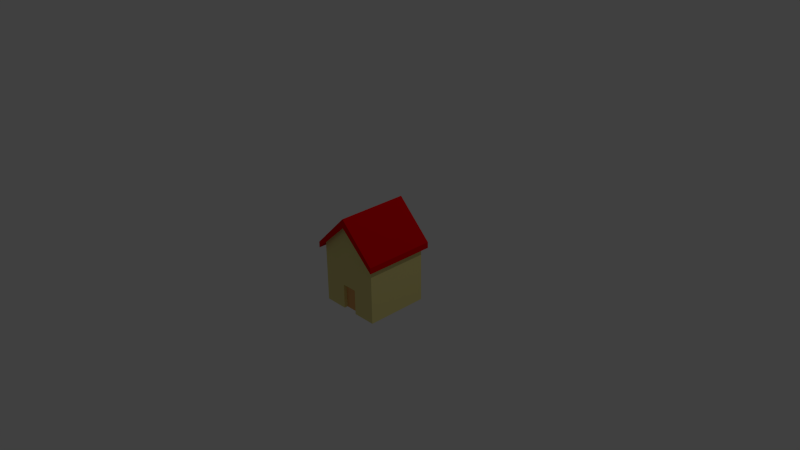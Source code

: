 # Source: house.blend  (saved by Blender 2.79.0; exported with 4.5.12 LTS)
import bpy
from mathutils import Matrix  # noqa: F401  (used for matrix-valued properties, if any)

bpy.ops.wm.read_factory_settings(use_empty=True)
scene = bpy.context.scene
scene.name = 'Scene'

# ---- collections
col_collection_1 = bpy.data.collections.new('Collection 1'); scene.collection.children.link(col_collection_1)

# ---- materials (node trees are filled in below, after node groups)
mat_all_001 = bpy.data.materials.new('All.001')
mat_all_001.alpha_threshold = 0.0
mat_all_001.use_transparent_shadow = False
mat_all_001.diffuse_color = (0.8, 0.7087, 0.2668, 1.0)
mat_all_001.specular_color = (1.0, 0.6583, 0.7545)
mat_all_001.roughness = 0.5
mat_all_001.line_color = (0.0, 0.0, 0.0, 1.0)
mat_roof = bpy.data.materials.new('Roof')
mat_roof.alpha_threshold = 0.0
mat_roof.use_transparent_shadow = False
mat_roof.diffuse_color = (0.8, 0.0, 0.001786, 1.0)
mat_roof.roughness = 0.5
mat_door = bpy.data.materials.new('Door')
mat_door.alpha_threshold = 0.0
mat_door.use_transparent_shadow = False
mat_door.diffuse_color = (0.8, 0.4181, 0.1499, 1.0)
mat_door.roughness = 0.5

# ---- material node trees

# ---- world
world_world = bpy.data.worlds.new('World'); scene.world = world_world
world_world.color = (0.05088, 0.05088, 0.05088)
world_world.use_sun_shadow = False
world_world.sun_shadow_jitter_overblur = 0.0
world_world.cycles.sampling_method = 'NONE'
world_world.cycles.sample_map_resolution = 256

# ---- cameras
cam_camera = bpy.data.cameras.new('Camera')
cam_camera.clip_end = 100.0
cam_camera.lens = 35.0
cam_camera.sensor_width = 32.0
cam_camera.sensor_height = 18.0
cam_camera.ortho_scale = 7.314
cam_camera.dof.focus_distance = 0.0
cam_camera.dof.aperture_fstop = 128.0

# ---- lights
light_lamp = bpy.data.lights.new('Lamp', 'POINT')
light_lamp.transmission_factor = 0.0
light_lamp.cutoff_distance = 30.0
light_lamp.energy = 100.0
light_lamp.shadow_buffer_clip_start = 1.001
light_lamp.shadow_soft_size = 0.1
light_lamp.shadow_maximum_resolution = 0.006
light_lamp.use_absolute_resolution = True
light_lamp.cycles.use_multiple_importance_sampling = False

# ---- meshes
me_cube = bpy.data.meshes.new('Cube')
me_cube.from_pydata([(-1.0, -1.559, 1.003), (-1.0, -1.559, -0.9966), (1.0, -1.559, -0.9966), (1.0, -1.559, 1.003), (-1.0, 0.4406, 1.003), (-1.0, 0.4406, -0.9966), (1.0, 0.4406, -0.9966), (1.0, 0.4406, 1.003), (-7.512e-06, -1.559, 1.003), (-7.572e-06, 1.441, 1.003), (7.81e-06, 1.441, -0.9966), (-1.0, 0.2739, 1.003), (-1.0, 0.2739, -0.9966), (1.0, 0.2739, -0.9966), (1.0, 0.2739, 1.003), (-1.143, 0.4067, 1.147), (-1.143, 0.4068, -1.14), (1.143, 0.4068, -1.14), (1.143, 0.4067, 1.147), (-8.67e-06, 1.55, 1.147), (8.917e-06, 1.55, -1.14), (-1.143, 0.2162, 1.147), (-1.143, 0.2162, -1.14), (1.143, 0.2162, -1.14), (1.143, 0.2162, 1.147), (-8.665e-06, 1.264, 1.147), (8.866e-06, 1.264, -1.14), (1.0, 0.05152, -0.9966), (-1.0, 0.05152, -0.9966), (0.25, -1.559, -0.9966), (0.5, -1.559, -0.9966), (0.75, -1.559, -0.9966), (-0.75, -1.559, -0.9966), (-0.5, -1.559, -0.9966), (-0.25, -1.559, -0.9966), (7.372e-06, -0.7539, -0.9966), (-0.25, -1.559, -0.8845), (1.0, -1.157, -0.9966), (1.0, -0.7539, -0.9966), (1.0, -0.3512, -0.9966), (-1.0, -1.157, -0.9966), (-1.0, -0.7539, -0.9966), (-1.0, -0.3512, -0.9966), (0.25, -1.157, -0.9966), (0.25, -0.7539, -0.9966), (-0.25, -1.157, -0.9966), (-0.25, -0.7539, -0.9966), (6.428e-06, -1.559, -0.8845), (0.25, -1.559, -0.8845), (6.526e-06, -0.7539, -0.8845), (0.25, -0.7539, -0.8845), (0.25, -1.157, -0.8845), (-0.25, -0.7539, -0.8845), (-0.25, -1.157, -0.8845)], [], [(1, 32, 33, 34, 36, 47, 48, 29, 30, 31, 2, 3, 8, 0), (9, 7, 6, 10), (13, 6, 7, 14, 3, 2, 37, 38, 39, 27), (8, 3, 14, 7, 9, 4, 11, 0), (4, 9, 10, 5), (19, 18, 17, 20), (21, 15, 16, 22), (26, 20, 17, 23), (23, 17, 18, 24), (22, 16, 20, 26), (15, 19, 20, 16), (15, 21, 25, 19), (19, 25, 24, 18), (11, 4, 5, 12, 28, 42, 41, 40, 1, 0), (34, 45, 46, 52, 53, 36), (51, 48, 47, 36, 53, 52, 49, 50), (46, 35, 44, 50, 49, 52), (10, 6, 13, 27, 39, 38, 37, 2, 31, 30, 29, 43, 44, 35, 46, 45, 34, 33, 32, 1, 40, 41, 42, 28, 12, 5), (44, 43, 29, 48, 51, 50)])
me_cube.polygons.foreach_set('material_index', [0, 0, 0, 0, 0, 1, 1, 1, 1, 1, 1, 1, 1, 0, 0, 2, 0, 0, 0])
me_cube.materials.append(mat_all_001)
me_cube.materials.append(mat_roof)
me_cube.materials.append(mat_door)
me_cube.use_remesh_preserve_volume = False
me_cube.use_remesh_preserve_attributes = False
me_cube.use_mirror_vertex_groups = False
me_cube.update()

# ---- objects
ob_cube = bpy.data.objects.new('Cube', me_cube)
ob_lamp = bpy.data.objects.new('Lamp', light_lamp)
ob_camera = bpy.data.objects.new('Camera', cam_camera)

# ---- transforms, parenting, visibility, modifiers, constraints
ob_cube.location = (0.0, 0.0, 0.0)
ob_cube.rotation_euler = (1.571, -0.0, -3.142)
ob_cube.scale = (0.4299, 0.4299, 0.4299)
ob_cube.lock_rotations_4d = False
ob_cube.empty_display_type = 'ARROWS'
ob_cube.lineart.crease_threshold = 0.0
ob_lamp.location = (4.076, 1.005, 5.904)
ob_lamp.rotation_euler = (0.6503, 0.05522, 1.866)
ob_lamp.lock_rotations_4d = False
ob_lamp.empty_display_type = 'ARROWS'
ob_lamp.color = (0.0, 0.0, 0.0, 0.0)
ob_lamp.lineart.crease_threshold = 0.0
ob_camera.location = (7.481, -6.508, 5.344)
ob_camera.rotation_euler = (1.109, 0.01082, 0.8149)
ob_camera.lock_rotations_4d = False
ob_camera.empty_display_type = 'ARROWS'
ob_camera.color = (0.0, 0.0, 0.0, 0.0)
ob_camera.display_type = 'WIRE'
ob_camera.lineart.crease_threshold = 0.0

# ---- collection membership
col_collection_1.objects.link(ob_cube)
col_collection_1.objects.link(ob_lamp)
col_collection_1.objects.link(ob_camera)

# ---- scene / render settings (as saved in the file)
scene.camera = ob_camera
scene.frame_start = 1; scene.frame_end = 250; scene.frame_set(1)
scene.render.engine = 'BLENDER_EEVEE_NEXT'
scene.render.resolution_percentage = 50
scene.render.dither_intensity = 0.0
scene.cycles.use_denoising = False
scene.cycles.samples = 10
scene.cycles.sampling_pattern = 'TABULATED_SOBOL'
scene.cycles.light_sampling_threshold = 0.0
scene.cycles.use_adaptive_sampling = False
scene.cycles.use_light_tree = False
scene.cycles.blur_glossy = 0.0
scene.cycles.pixel_filter_type = 'GAUSSIAN'
scene.cycles.sample_clamp_indirect = 0.0
scene.view_settings.view_transform = 'Standard'
bpy.context.view_layer.update()
